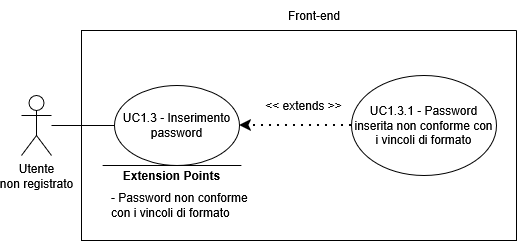

The diagram above was exported from draw.io. Its source (the exported page's mxGraphModel, read from the mxfile embedded in the PNG):
<mxGraphModel dx="1426" dy="759" grid="1" gridSize="10" guides="1" tooltips="1" connect="1" arrows="1" fold="1" page="1" pageScale="1" pageWidth="850" pageHeight="1100" math="0" shadow="0">
  <root>
    <mxCell id="0" />
    <mxCell id="1" parent="0" />
    <mxCell id="6-p8eXbq7kHlZkfjxEPI-1" parent="1" style="shape=umlActor;verticalLabelPosition=bottom;verticalAlign=top;html=1;outlineConnect=0;" value="&lt;div&gt;Utente&lt;/div&gt;&lt;div&gt;non registrato&lt;/div&gt;" vertex="1">
      <mxGeometry height="60" width="30" x="165" y="235" as="geometry" />
    </mxCell>
    <mxCell id="6-p8eXbq7kHlZkfjxEPI-2" parent="1" style="swimlane;startSize=0;" value="" vertex="1">
      <mxGeometry height="210" width="435" x="225" y="170" as="geometry">
        <mxRectangle height="40" width="50" x="270" y="110" as="alternateBounds" />
      </mxGeometry>
    </mxCell>
    <mxCell id="6-p8eXbq7kHlZkfjxEPI-3" parent="6-p8eXbq7kHlZkfjxEPI-2" style="ellipse;whiteSpace=wrap;html=1;" value="&lt;div&gt;UC1.3 - Inserimento password&lt;/div&gt;" vertex="1">
      <mxGeometry height="80" width="125" x="33" y="55" as="geometry" />
    </mxCell>
    <mxCell id="6-p8eXbq7kHlZkfjxEPI-4" parent="6-p8eXbq7kHlZkfjxEPI-2" style="ellipse;whiteSpace=wrap;html=1;" value="UC1.3.1 - Password inserita non conforme con i vincoli di formato" vertex="1">
      <mxGeometry height="100" width="145" x="270" y="45" as="geometry" />
    </mxCell>
    <mxCell id="6-p8eXbq7kHlZkfjxEPI-5" edge="1" parent="6-p8eXbq7kHlZkfjxEPI-2" source="6-p8eXbq7kHlZkfjxEPI-4" style="endArrow=classic;dashed=1;html=1;dashPattern=1 3;strokeWidth=2;rounded=0;entryX=1;entryY=0.5;entryDx=0;entryDy=0;exitX=0;exitY=0.5;exitDx=0;exitDy=0;strokeColor=default;curved=0;endFill=1;endSize=6;" target="6-p8eXbq7kHlZkfjxEPI-3" value="">
      <mxGeometry height="50" relative="1" width="50" as="geometry">
        <mxPoint x="130" y="300" as="sourcePoint" />
        <mxPoint x="180" y="250" as="targetPoint" />
      </mxGeometry>
    </mxCell>
    <mxCell id="6-p8eXbq7kHlZkfjxEPI-6" parent="6-p8eXbq7kHlZkfjxEPI-2" style="text;html=1;whiteSpace=wrap;strokeColor=none;fillColor=none;align=center;verticalAlign=middle;rounded=0;" value="&lt;div&gt;&amp;lt;&amp;lt; extends &amp;gt;&amp;gt;&lt;/div&gt;" vertex="1">
      <mxGeometry height="30" width="95" x="175" y="60" as="geometry" />
    </mxCell>
    <mxCell id="6-p8eXbq7kHlZkfjxEPI-10" edge="1" parent="6-p8eXbq7kHlZkfjxEPI-2" style="endArrow=none;html=1;rounded=0;" value="">
      <mxGeometry height="50" relative="1" width="50" as="geometry">
        <mxPoint x="159.88" y="135" as="sourcePoint" />
        <mxPoint x="21.13" y="135" as="targetPoint" />
      </mxGeometry>
    </mxCell>
    <mxCell id="6-p8eXbq7kHlZkfjxEPI-11" parent="6-p8eXbq7kHlZkfjxEPI-2" style="text;html=1;whiteSpace=wrap;strokeColor=none;fillColor=none;align=center;verticalAlign=middle;rounded=0;strokeWidth=5;" value="&lt;b&gt;Extension Points&lt;/b&gt;" vertex="1">
      <mxGeometry height="30" width="115" x="33" y="130" as="geometry" />
    </mxCell>
    <mxCell id="6-p8eXbq7kHlZkfjxEPI-12" parent="6-p8eXbq7kHlZkfjxEPI-2" style="text;html=1;whiteSpace=wrap;strokeColor=none;fillColor=none;align=left;verticalAlign=middle;rounded=0;" value="&lt;div align=&quot;left&quot;&gt;- Password non conforme con i vincoli di formato&lt;/div&gt;" vertex="1">
      <mxGeometry height="80" width="147" x="28" y="135" as="geometry" />
    </mxCell>
    <mxCell id="6-p8eXbq7kHlZkfjxEPI-15" edge="1" parent="1" source="6-p8eXbq7kHlZkfjxEPI-1" style="endArrow=none;html=1;rounded=0;entryX=0;entryY=0.5;entryDx=0;entryDy=0;" target="6-p8eXbq7kHlZkfjxEPI-3" value="">
      <mxGeometry height="50" relative="1" width="50" as="geometry">
        <mxPoint x="265" y="460" as="sourcePoint" />
        <mxPoint x="315" y="410" as="targetPoint" />
      </mxGeometry>
    </mxCell>
    <mxCell id="6-p8eXbq7kHlZkfjxEPI-14" parent="1" style="text;html=1;whiteSpace=wrap;strokeColor=none;fillColor=none;align=center;verticalAlign=middle;rounded=0;" value="Front-end" vertex="1">
      <mxGeometry height="30" width="60" x="427.5" y="140" as="geometry" />
    </mxCell>
  </root>
</mxGraphModel>